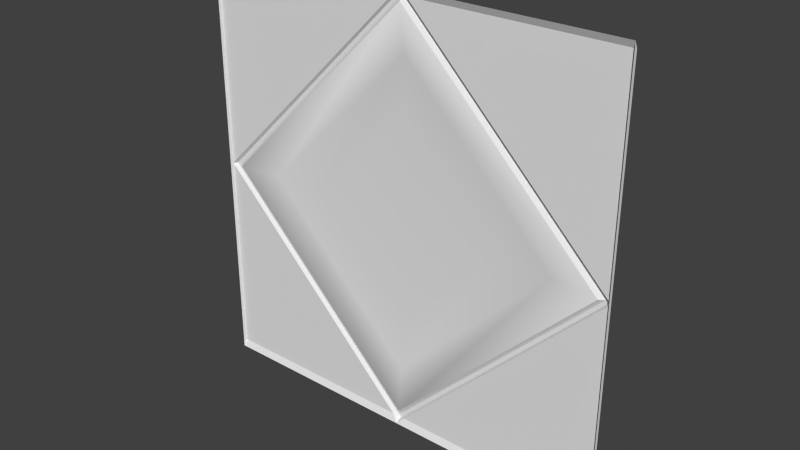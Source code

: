 # Source: sec1_3.blend  (saved by Blender 2.76.0; exported with 4.5.12 LTS)
import bpy
from mathutils import Matrix  # noqa: F401  (used for matrix-valued properties, if any)

bpy.ops.wm.read_factory_settings(use_empty=True)
scene = bpy.context.scene
scene.name = 'Scene'

# ---- collections
col_collection_1 = bpy.data.collections.new('Collection 1'); scene.collection.children.link(col_collection_1)

# ---- materials (node trees are filled in below, after node groups)
mat_sec1_3 = bpy.data.materials.new('sec1_3')
mat_sec1_3.alpha_threshold = 0.0
mat_sec1_3.use_transparent_shadow = False
mat_sec1_3.roughness = 0.5

# ---- material node trees

# ---- world
world_world = bpy.data.worlds.new('World'); scene.world = world_world
world_world.color = (0.05088, 0.05088, 0.05088)
world_world.use_sun_shadow = False
world_world.sun_shadow_jitter_overblur = 0.0
world_world.cycles.sampling_method = 'MANUAL'
world_world.cycles.sample_map_resolution = 256

# ---- meshes
me_sec1_3 = bpy.data.meshes.new('sec1_3')
me_sec1_3.from_pydata([(1.28, -1.28, -1.28), (-1.28, -1.28, -1.28), (1.28, -1.28, 1.28), (-1.28, -1.28, 1.28), (-1.261, -1.24, 1.264e-07), (0.005907, -1.24, 1.267), (1.265, -1.24, 0.008147), (-0.002241, -1.24, -1.233), (-1.235, -1.24, 1.231e-07), (0.005907, -1.24, 1.241), (1.239, -1.24, 0.008147), (-0.002241, -1.24, -1.259), (-0.002241, -1.28, -1.28), (-1.28, -1.26, -3.576e-07), (0.005907, -1.28, 1.28), (1.28, -1.26, 0.008147), (-0.6046, -1.22, 5.694e-08), (0.005907, -1.22, 0.6105), (0.6083, -1.22, 0.008147), (-0.002241, -1.22, -0.6024), (-1.205, -1.26, 1.192e-07), (0.005907, -1.26, 1.211), (1.208, -1.26, 0.008147), (-0.002241, -1.26, -1.203), (-0.9279, -1.23, 8.419e-08), (0.005907, -1.23, 0.9338), (0.9316, -1.23, 0.008147), (-0.002241, -1.23, -0.9257), (-0.03422, -1.26, 1.24), (0.005907, -1.241, 1.24), (0.04592, -1.26, 1.24), (0.007062, -1.24, 1.24), (1.28, -1.26, 1.24), (-0.02134, -1.24, 1.24), (-1.28, -1.26, 1.24), (0.004752, -1.24, 1.24), (0.03316, -1.24, 1.24), (1.28, -1.26, -1.24), (0.0169, -1.24, -1.24), (-0.002241, -1.24, -1.24), (0.03755, -1.26, -1.24), (-1.28, -1.26, -1.24), (-0.02138, -1.24, -1.24), (-0.04215, -1.26, -1.24)], [], [(0, 12, 40), (4, 13, 28), (11, 12, 43), (19, 16, 17), (33, 35, 8), (5, 36, 31), (38, 7, 10), (11, 42, 39), (6, 36, 30), (13, 43, 41), (40, 38, 6), (15, 30, 32), (28, 34, 3), (35, 21, 20), (9, 31, 29), (7, 23, 22), (7, 8, 20), (24, 20, 21), (25, 21, 22), (26, 22, 23), (24, 27, 23), (16, 24, 25), (17, 25, 26), (18, 26, 27), (19, 27, 24), (31, 22, 21), (35, 33, 5), (30, 14, 2), (28, 14, 5), (30, 36, 5), (36, 6, 10), (34, 28, 13), (29, 35, 9), (40, 12, 11), (37, 40, 15), (42, 8, 7), (43, 13, 4), (43, 12, 1), (39, 38, 11), (13, 1, 3), (15, 2, 0), (37, 0, 40), (33, 4, 28), (42, 11, 43), (18, 19, 17), (4, 33, 8), (9, 5, 31), (10, 6, 38), (38, 39, 7), (15, 6, 30), (15, 40, 6), (14, 28, 3), (20, 8, 35), (35, 29, 21), (10, 7, 22), (23, 7, 20), (25, 24, 21), (26, 25, 22), (27, 26, 23), (20, 24, 23), (17, 16, 25), (18, 17, 26), (19, 18, 27), (16, 19, 24), (21, 29, 31), (31, 10, 22), (9, 35, 5), (32, 30, 2), (33, 28, 5), (14, 30, 5), (31, 36, 10), (38, 40, 11), (7, 39, 42), (42, 4, 8), (42, 43, 4), (41, 43, 1), (3, 34, 13), (13, 41, 1), (0, 37, 15), (15, 32, 2)])
me_sec1_3.polygons.foreach_set('use_smooth', [0, 0, 0, 1, 0, 0, 0, 0, 0, 0, 0, 0, 0, 0, 0, 0, 0, 1, 1, 1, 1, 1, 1, 1, 1, 0, 0, 0, 0, 0, 0, 0, 0, 0, 0, 0, 0, 0, 0, 0, 0, 0, 0, 0, 1, 0, 0, 0, 0, 0, 0, 0, 0, 0, 0, 0, 1, 1, 1, 1, 1, 1, 1, 1, 0, 0, 0, 0, 0, 0, 0, 0, 0, 0, 0, 0, 0, 0, 0, 0])
_uv = me_sec1_3.uv_layers.new(name='UVMap')
_uv.uv.foreach_set('vector', [0.0, 0.0, 0.5009, 0.0, 0.4853, 0.01562, 0.9927, 0.5, 1.0, 0.5, 0.5134, 0.9844, 0.5009, 0.008141, 0.5009, 0.0, 0.5165, 0.01562, 0.5009, 0.2647, 0.7362, 0.5, 0.4977, 0.7385, 0.9886, 0.4995, 0.9885, 0.4995, 0.9919, 0.4961, 0.9885, 0.4996, 0.9884, 0.4995, 0.9885, 0.4995, 0.9884, 0.4926, 0.9885, 0.4927, 0.985, 0.4961, 0.9885, 0.4926, 0.9886, 0.4926, 0.9885, 0.4926, 0.005834, 0.5032, 0.487, 0.9844, 0.4821, 0.9844, 1.0, 0.5, 0.5165, 0.01562, 1.0, 0.01562, 0.4853, 0.01562, 0.4934, 0.01562, 0.005834, 0.5032, 0.0, 0.5032, 0.4821, 0.9844, 0.0, 0.9844, 0.5134, 0.9844, 1.0, 0.9844, 1.0, 1.0, 0.9767, 0.5067, 0.9767, 0.5066, 0.9824, 0.5009, 0.9767, 0.5067, 0.9767, 0.5067, 0.9767, 0.5067, 0.9767, 0.4952, 0.9767, 0.4953, 0.9711, 0.501, 0.9767, 0.4952, 0.9825, 0.5009, 0.9824, 0.5009, 0.8625, 0.5, 0.9706, 0.5, 0.4977, 0.9729, 0.4977, 0.8648, 0.4977, 0.9729, 0.02793, 0.5032, 0.1361, 0.5032, 0.02793, 0.5032, 0.5009, 0.03024, 0.8625, 0.5, 0.5009, 0.1384, 0.5009, 0.03024, 0.7362, 0.5, 0.8625, 0.5, 0.4977, 0.8648, 0.4977, 0.7385, 0.4977, 0.8648, 0.1361, 0.5032, 0.2624, 0.5032, 0.1361, 0.5032, 0.5009, 0.1384, 0.5009, 0.2647, 0.5009, 0.1384, 0.8625, 0.5, 0.9767, 0.5067, 0.9711, 0.501, 0.9767, 0.5066, 0.9885, 0.4995, 0.9886, 0.4995, 0.9885, 0.4996, 0.4821, 0.9844, 0.4977, 1.0, 0.0, 1.0, 0.5134, 0.9844, 0.4977, 1.0, 0.4977, 0.995, 0.4821, 0.9844, 0.487, 0.9844, 0.4977, 0.995, 0.9884, 0.4995, 0.985, 0.4961, 0.985, 0.4961, 1.0, 0.9844, 0.5134, 0.9844, 1.0, 0.5, 0.9767, 0.5067, 0.9767, 0.5067, 0.9767, 0.5067, 0.4853, 0.01562, 0.5009, 0.0, 0.5009, 0.008141, 0.0, 0.01562, 0.4853, 0.01562, 0.0, 0.5032, 0.9886, 0.4926, 0.9919, 0.4961, 0.9885, 0.4927, 0.5165, 0.01562, 1.0, 0.5, 0.9927, 0.5, 0.5165, 0.01562, 0.5009, 0.0, 1.0, 0.0, 0.9885, 0.4926, 0.9884, 0.4926, 0.9885, 0.4926, 1.0, 0.5, 1.0, 0.0, 1.0, 1.0, 0.0, 0.5032, 0.0, 1.0, 0.0, 0.0, 0.0, 0.01562, 0.0, 0.0, 0.4853, 0.01562, 0.5083, 0.9844, 0.9927, 0.5, 0.5134, 0.9844, 0.5084, 0.01562, 0.5009, 0.008141, 0.5165, 0.01562, 0.2624, 0.5032, 0.5009, 0.2647, 0.4977, 0.7385, 0.992, 0.4961, 0.9886, 0.4995, 0.9919, 0.4961, 0.9885, 0.4995, 0.9885, 0.4996, 0.9885, 0.4995, 0.985, 0.4961, 0.985, 0.4961, 0.9884, 0.4926, 0.9884, 0.4926, 0.9885, 0.4926, 0.9885, 0.4927, 0.0, 0.5032, 0.005834, 0.5032, 0.4821, 0.9844, 0.0, 0.5032, 0.4853, 0.01562, 0.005834, 0.5032, 0.4977, 1.0, 0.5134, 0.9844, 1.0, 1.0, 0.9824, 0.5009, 0.9825, 0.5009, 0.9767, 0.5067, 0.9767, 0.5067, 0.9767, 0.5067, 0.9767, 0.5066, 0.9709, 0.501, 0.9767, 0.4952, 0.9711, 0.501, 0.9767, 0.4953, 0.9767, 0.4952, 0.9824, 0.5009, 0.4977, 0.8648, 0.8625, 0.5, 0.4977, 0.9729, 0.1361, 0.5032, 0.4977, 0.8648, 0.02793, 0.5032, 0.5009, 0.1384, 0.1361, 0.5032, 0.5009, 0.03024, 0.9706, 0.5, 0.8625, 0.5, 0.5009, 0.03024, 0.4977, 0.7385, 0.7362, 0.5, 0.4977, 0.8648, 0.2624, 0.5032, 0.4977, 0.7385, 0.1361, 0.5032, 0.5009, 0.2647, 0.2624, 0.5032, 0.5009, 0.1384, 0.7362, 0.5, 0.5009, 0.2647, 0.8625, 0.5, 0.9767, 0.5066, 0.9767, 0.5067, 0.9767, 0.5067, 0.9767, 0.5067, 0.9709, 0.501, 0.9711, 0.501, 0.9885, 0.4995, 0.9885, 0.4995, 0.9885, 0.4996, 0.0, 0.9844, 0.4821, 0.9844, 0.0, 1.0, 0.5083, 0.9844, 0.5134, 0.9844, 0.4977, 0.995, 0.4977, 1.0, 0.4821, 0.9844, 0.4977, 0.995, 0.9885, 0.4995, 0.9884, 0.4995, 0.985, 0.4961, 0.4934, 0.01562, 0.4853, 0.01562, 0.5009, 0.008141, 0.9885, 0.4927, 0.9885, 0.4926, 0.9886, 0.4926, 0.9886, 0.4926, 0.992, 0.4961, 0.9919, 0.4961, 0.5084, 0.01562, 0.5165, 0.01562, 0.9927, 0.5, 1.0, 0.01562, 0.5165, 0.01562, 1.0, 0.0, 1.0, 1.0, 1.0, 0.9844, 1.0, 0.5, 1.0, 0.5, 1.0, 0.01562, 1.0, 0.0, 0.0, 0.0, 0.0, 0.01562, 0.0, 0.5032, 0.0, 0.5032, 0.0, 0.9844, 0.0, 1.0])
me_sec1_3.materials.append(mat_sec1_3)
me_sec1_3.use_remesh_preserve_volume = False
me_sec1_3.use_remesh_preserve_attributes = False
me_sec1_3.use_mirror_vertex_groups = False
me_sec1_3.update()

# ---- objects
ob_sec1_3_mesh = bpy.data.objects.new('sec1_3_mesh', me_sec1_3)

# ---- transforms, parenting, visibility, modifiers, constraints
ob_sec1_3_mesh.location = (0.0, 0.0, 0.0)
ob_sec1_3_mesh.lineart.crease_threshold = 0.0

# ---- collection membership
col_collection_1.objects.link(ob_sec1_3_mesh)

# ---- scene / render settings (as saved in the file)
scene.frame_start = 1; scene.frame_end = 2; scene.frame_set(1)
scene.render.engine = 'BLENDER_EEVEE_NEXT'
scene.render.resolution_percentage = 50
scene.render.dither_intensity = 0.0
scene.cycles.use_denoising = False
scene.cycles.samples = 10
scene.cycles.sampling_pattern = 'TABULATED_SOBOL'
scene.cycles.light_sampling_threshold = 0.0
scene.cycles.use_adaptive_sampling = False
scene.cycles.use_light_tree = False
scene.cycles.blur_glossy = 0.0
scene.cycles.pixel_filter_type = 'GAUSSIAN'
scene.cycles.sample_clamp_indirect = 0.0
scene.view_settings.view_transform = 'Standard'
bpy.context.view_layer.update()

# ---- added for rendering (the .blend has no active camera and no usable light): camera, sun
cam_auto = bpy.data.cameras.new('AutoCamera')
cam_auto.lens = 50.0
cam_auto.sensor_width = 36.0
cam_auto.clip_end = 1000.0
ob_auto_camera = bpy.data.objects.new('AutoCamera', cam_auto)
scene.collection.objects.link(ob_auto_camera)
ob_auto_camera.location = (3.35013, -5.27016, 2.6801)
ob_auto_camera.rotation_euler = (1.09748, -7.21219e-08, 0.694738)
scene.camera = ob_auto_camera
light_auto_sun = bpy.data.lights.new('AutoSun', 'SUN')
light_auto_sun.energy = 3.0
light_auto_sun.angle = 0.0523599
ob_auto_sun = bpy.data.objects.new('AutoSun', light_auto_sun)
scene.collection.objects.link(ob_auto_sun)
ob_auto_sun.rotation_euler = (0.872665, 0.174533, 0.523599)
bpy.context.view_layer.update()
